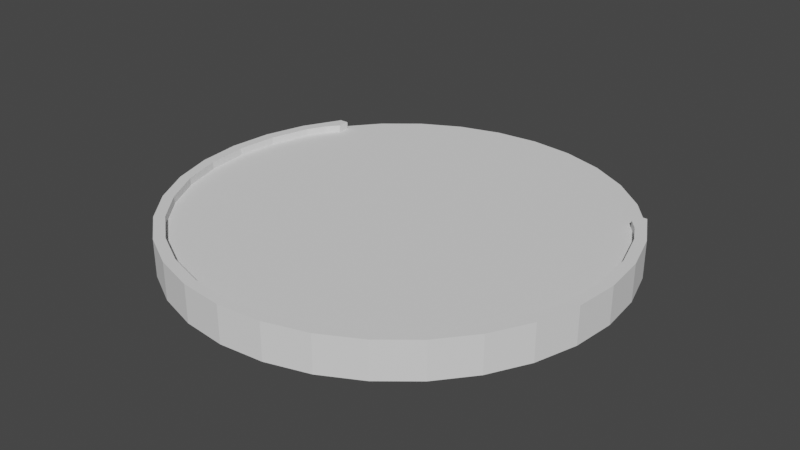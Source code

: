 # Source: RoundEnd.blend  (saved by Blender 3.1.7; exported with 4.5.12 LTS)
import bpy
from mathutils import Matrix  # noqa: F401  (used for matrix-valued properties, if any)

bpy.ops.wm.read_factory_settings(use_empty=True)
scene = bpy.context.scene
scene.name = 'Scene'

# ---- collections
col_collection = bpy.data.collections.new('Collection'); scene.collection.children.link(col_collection)

# ---- world
world_world = bpy.data.worlds.new('World'); scene.world = world_world
world_world.use_nodes = True; world_world.node_tree.nodes.clear()
_N = world_world.node_tree.nodes; _L = world_world.node_tree.links
n0 = _N.new('ShaderNodeOutputWorld'); n0.name = 'World Output'; n0.location = (300, 300)
n1 = _N.new('ShaderNodeBackground'); n1.name = 'Background'; n1.location = (10, 300)
n1.inputs[0].default_value = (0.05088, 0.05088, 0.05088, 1.0)
_L.new(n1.outputs[0], n0.inputs[0])
n0.is_active_output = True
world_world.color = (0.05088, 0.05088, 0.05088)
world_world.use_sun_shadow = False
world_world.sun_shadow_jitter_overblur = 0.0

# ---- meshes
me_cylinder = bpy.data.meshes.new('Cylinder')
me_cylinder.from_pydata([(-6.046e-07, -1.311e-07, -3.0), (0.5853, -1.286e-07, -2.942), (1.148, -1.212e-07, -2.772), (1.667, -1.09e-07, -2.494), (2.121, -9.273e-08, -2.121), (2.494, -7.285e-08, -1.667), (2.772, -5.018e-08, -1.148), (2.772, 0.5, -1.148), (2.942, -2.558e-08, -0.5853), (2.942, 0.5, -0.5853), (3.0, 3.778e-15, -4.381e-07), (3.0, 0.5, -4.6e-07), (2.942, 2.558e-08, 0.5853), (2.942, 0.5, 0.5853), (2.772, 5.018e-08, 1.148), (2.772, 0.5, 1.148), (2.494, 7.285e-08, 1.667), (2.494, 0.5, 1.667), (2.121, 9.273e-08, 2.121), (2.121, 0.5, 2.121), (1.667, 1.09e-07, 2.494), (1.667, 0.5, 2.494), (1.148, 1.212e-07, 2.772), (1.148, 0.5, 2.772), (0.5853, 1.286e-07, 2.942), (0.5853, 0.5, 2.942), (1.822e-07, 1.311e-07, 3.0), (1.822e-07, 0.5, 3.0), (-0.5853, 1.286e-07, 2.942), (-0.5853, 0.5, 2.942), (-1.148, 1.212e-07, 2.772), (-1.148, 0.5, 2.772), (-1.667, 1.09e-07, 2.494), (-1.667, 0.5, 2.494), (-2.121, 9.273e-08, 2.121), (-2.121, 0.5, 2.121), (-2.494, 7.285e-08, 1.667), (-2.494, 0.5, 1.667), (-2.772, 5.018e-08, 1.148), (-2.772, 0.5, 1.148), (-2.942, 2.558e-08, 0.5853), (-2.942, 0.5, 0.5853), (-3.0, -3.518e-15, 4.441e-07), (-3.0, 0.5, 4.222e-07), (-2.942, -2.558e-08, -0.5853), (-2.942, 0.5, -0.5853), (-2.772, -5.018e-08, -1.148), (-2.772, 0.5, -1.148), (-2.494, -7.285e-08, -1.667), (-2.121, -9.273e-08, -2.121), (-1.667, -1.09e-07, -2.494), (-1.148, -1.212e-07, -2.772), (-0.5853, -1.286e-07, -2.942), (2.638, 0.5, -1.093), (2.8, 0.5, -0.557), (2.855, 0.5, -4.388e-07), (2.8, 0.5, 0.557), (2.638, 0.5, 1.093), (2.374, 0.5, 1.586), (2.019, 0.5, 2.019), (1.586, 0.5, 2.374), (1.093, 0.5, 2.638), (0.557, 0.5, 2.8), (1.734e-07, 0.5, 2.855), (-0.557, 0.5, 2.8), (-1.093, 0.5, 2.638), (-1.586, 0.5, 2.374), (-2.019, 0.5, 2.019), (-2.374, 0.5, 1.586), (-2.638, 0.5, 1.093), (-2.8, 0.5, 0.557), (-2.855, 0.5, 4.007e-07), (-2.8, 0.5, -0.557), (-2.638, 0.5, -1.093), (0.557, 0.4, -2.8), (-5.749e-07, 0.4, -2.855), (1.093, 0.4, -2.638), (1.586, 0.4, -2.374), (2.019, 0.4, -2.019), (2.374, 0.4, -1.586), (2.638, 0.4, -1.093), (2.8, 0.4, -0.557), (2.855, 0.4, -4.344e-07), (2.8, 0.4, 0.557), (2.638, 0.4, 1.093), (2.374, 0.4, 1.586), (2.019, 0.4, 2.019), (1.586, 0.4, 2.374), (1.093, 0.4, 2.638), (0.557, 0.4, 2.8), (1.738e-07, 0.4, 2.855), (-0.557, 0.4, 2.8), (-1.093, 0.4, 2.638), (-1.586, 0.4, 2.374), (-2.019, 0.4, 2.019), (-2.374, 0.4, 1.586), (-2.638, 0.4, 1.093), (-2.8, 0.4, 0.557), (-2.855, 0.4, 4.051e-07), (-2.8, 0.4, -0.557), (-2.638, 0.4, -1.093), (-2.374, 0.4, -1.586), (-2.019, 0.4, -2.019), (-1.586, 0.4, -2.374), (-1.093, 0.4, -2.638), (-0.557, 0.4, -2.8), (-6.046e-07, 0.4, -3.0), (0.5853, 0.4, -2.942), (1.148, 0.4, -2.772), (1.667, 0.4, -2.494), (2.121, 0.4, -2.121), (2.494, 0.4, -1.667), (2.5, 0.4, -1.656), (2.5, 0.5, -1.656), (-2.5, 0.5, -1.656), (-2.494, 0.4, -1.667), (-2.5, 0.4, -1.656), (-2.121, 0.4, -2.121), (-1.667, 0.4, -2.494), (-1.148, 0.4, -2.772), (-0.5853, 0.4, -2.942), (-2.5, 0.5, -1.35), (2.5, 0.5, -1.35), (-5.749e-07, 0.4, -2.855), (0.557, 0.4, -2.8), (-2.374, 0.4, -1.586), (-2.019, 0.4, -2.019), (1.093, 0.4, -2.638), (-1.586, 0.4, -2.374), (1.586, 0.4, -2.374), (-1.093, 0.4, -2.638), (2.019, 0.4, -2.019), (-0.557, 0.4, -2.8), (2.374, 0.4, -1.586), (2.5, 0.4, -1.35), (-2.5, 0.4, -1.35), (2.376, 0.4, -1.656), (2.376, 0.5, -1.656), (2.376, 0.5, -1.5), (2.376, 0.4, -1.5), (-2.377, 0.5, -1.656), (-2.377, 0.4, -1.656), (-2.377, 0.5, -1.496), (-2.377, 0.4, -1.496)], [], [(1, 0, 106, 107), (2, 1, 107, 108), (3, 2, 108, 109), (4, 3, 109, 110), (111, 5, 4, 110), (113, 7, 6, 5, 111, 112), (6, 7, 9, 8), (8, 9, 11, 10), (10, 11, 13, 12), (12, 13, 15, 14), (14, 15, 17, 16), (16, 17, 19, 18), (18, 19, 21, 20), (20, 21, 23, 22), (22, 23, 25, 24), (24, 25, 27, 26), (26, 27, 29, 28), (28, 29, 31, 30), (30, 31, 33, 32), (32, 33, 35, 34), (34, 35, 37, 36), (36, 37, 39, 38), (38, 39, 41, 40), (40, 41, 43, 42), (42, 43, 45, 44), (44, 45, 47, 46), (48, 46, 47, 114, 116, 115), (117, 49, 48, 115), (50, 49, 117, 118), (51, 50, 118, 119), (52, 51, 119, 120), (0, 52, 120, 106), (52, 0, 1, 2, 3, 4, 5, 6, 8, 10, 12, 14, 16, 18, 20, 22, 24, 26, 28, 30, 32, 34, 36, 38, 40, 42, 44, 46, 48, 49, 50, 51), (39, 37, 68, 69), (61, 60, 87, 88), (13, 11, 55, 56), (41, 39, 69, 70), (15, 13, 56, 57), (43, 41, 70, 71), (17, 15, 57, 58), (45, 43, 71, 72), (19, 17, 58, 59), (47, 45, 72, 73), (21, 19, 59, 60), (114, 47, 73, 121), (23, 21, 60, 61), (25, 23, 61, 62), (27, 25, 62, 63), (29, 27, 63, 64), (31, 29, 64, 65), (33, 31, 65, 66), (53, 7, 113, 122), (35, 33, 66, 67), (9, 7, 53, 54), (37, 35, 67, 68), (11, 9, 54, 55), (100, 99, 98, 97, 96, 95, 94, 93, 92, 91, 90, 89, 88, 87, 86, 85, 84, 83, 82, 81, 80, 79, 78, 77, 76, 74, 75, 105, 104, 103, 102, 101), (75, 74, 124, 123), (101, 102, 126, 125), (62, 61, 88, 89), (124, 74, 76, 127), (126, 102, 103, 128), (63, 62, 89, 90), (127, 76, 77, 129), (128, 103, 104, 130), (64, 63, 90, 91), (129, 77, 78, 131), (130, 104, 105, 132), (65, 64, 91, 92), (78, 79, 133, 131), (132, 105, 75, 123), (66, 65, 92, 93), (79, 80, 53, 122, 134, 133), (67, 66, 93, 94), (54, 53, 80, 81), (68, 67, 94, 95), (55, 54, 81, 82), (69, 68, 95, 96), (56, 55, 82, 83), (70, 69, 96, 97), (57, 56, 83, 84), (71, 70, 97, 98), (58, 57, 84, 85), (72, 71, 98, 99), (59, 58, 85, 86), (73, 72, 99, 100), (60, 59, 86, 87), (121, 73, 100, 101, 125, 135), (135, 116, 141, 143), (113, 112, 136, 137), (112, 111, 110, 109, 108, 107, 106, 120, 119, 118, 117, 115, 116, 135, 125, 126, 128, 130, 132, 123, 124, 127, 129, 131, 133, 134), (137, 136, 139, 138), (122, 113, 137, 138), (134, 122, 138, 139), (112, 134, 139, 136), (143, 141, 140, 142), (116, 114, 140, 141), (121, 135, 143, 142), (114, 121, 142, 140)])
_uv = me_cylinder.uv_layers.new(name='UVMap')
_uv.uv.foreach_set('vector', [0.9688, 0.5, 1.0, 0.5, 1.0, 0.9, 0.9688, 0.9, 0.9375, 0.5, 0.9688, 0.5, 0.9688, 0.9, 0.9375, 0.9, 0.9062, 0.5, 0.9375, 0.5, 0.9375, 0.9, 0.9062, 0.9, 0.875, 0.5, 0.9062, 0.5, 0.9062, 0.9, 0.875, 0.9, 0.8438, 0.9, 0.8438, 0.5, 0.875, 0.5, 0.875, 0.9, 0.8431, 1.0, 0.8125, 1.0, 0.8125, 0.5, 0.8438, 0.5, 0.8438, 0.9, 0.8431, 0.9, 0.8125, 0.5, 0.8125, 1.0, 0.7812, 1.0, 0.7812, 0.5, 0.7812, 0.5, 0.7812, 1.0, 0.75, 1.0, 0.75, 0.5, 0.75, 0.5, 0.75, 1.0, 0.7188, 1.0, 0.7188, 0.5, 0.7188, 0.5, 0.7188, 1.0, 0.6875, 1.0, 0.6875, 0.5, 0.6875, 0.5, 0.6875, 1.0, 0.6562, 1.0, 0.6562, 0.5, 0.6562, 0.5, 0.6562, 1.0, 0.625, 1.0, 0.625, 0.5, 0.625, 0.5, 0.625, 1.0, 0.5938, 1.0, 0.5938, 0.5, 0.5938, 0.5, 0.5938, 1.0, 0.5625, 1.0, 0.5625, 0.5, 0.5625, 0.5, 0.5625, 1.0, 0.5312, 1.0, 0.5312, 0.5, 0.5312, 0.5, 0.5312, 1.0, 0.5, 1.0, 0.5, 0.5, 0.5, 0.5, 0.5, 1.0, 0.4688, 1.0, 0.4688, 0.5, 0.4688, 0.5, 0.4688, 1.0, 0.4375, 1.0, 0.4375, 0.5, 0.4375, 0.5, 0.4375, 1.0, 0.4062, 1.0, 0.4062, 0.5, 0.4062, 0.5, 0.4062, 1.0, 0.375, 1.0, 0.375, 0.5, 0.375, 0.5, 0.375, 1.0, 0.3438, 1.0, 0.3438, 0.5, 0.3438, 0.5, 0.3438, 1.0, 0.3125, 1.0, 0.3125, 0.5, 0.3125, 0.5, 0.3125, 1.0, 0.2812, 1.0, 0.2812, 0.5, 0.2812, 0.5, 0.2812, 1.0, 0.25, 1.0, 0.25, 0.5, 0.25, 0.5, 0.25, 1.0, 0.2188, 1.0, 0.2188, 0.5, 0.2188, 0.5, 0.2188, 1.0, 0.1875, 1.0, 0.1875, 0.5, 0.1562, 0.5, 0.1875, 0.5, 0.1875, 1.0, 0.1569, 1.0, 0.1569, 0.9, 0.1562, 0.9, 0.125, 0.9, 0.125, 0.5, 0.1562, 0.5, 0.1562, 0.9, 0.09375, 0.5, 0.125, 0.5, 0.125, 0.9, 0.09375, 0.9, 0.0625, 0.5, 0.09375, 0.5, 0.09375, 0.9, 0.0625, 0.9, 0.03125, 0.5, 0.0625, 0.5, 0.0625, 0.9, 0.03125, 0.9, 0.0, 0.5, 0.03125, 0.5, 0.03125, 0.9, 0.0, 0.9, 0.7032, 0.4854, 0.75, 0.49, 0.7968, 0.4854, 0.8418, 0.4717, 0.8833, 0.4496, 0.9197, 0.4197, 0.9496, 0.3833, 0.9717, 0.3418, 0.9854, 0.2968, 0.99, 0.25, 0.9854, 0.2032, 0.9717, 0.1582, 0.9496, 0.1167, 0.9197, 0.08029, 0.8833, 0.05045, 0.8418, 0.02827, 0.7968, 0.01461, 0.75, 0.01, 0.7032, 0.01461, 0.6582, 0.02827, 0.6167, 0.05045, 0.5803, 0.08029, 0.5504, 0.1167, 0.5283, 0.1582, 0.5146, 0.2032, 0.51, 0.25, 0.5146, 0.2968, 0.5283, 0.3418, 0.5504, 0.3833, 0.5803, 0.4197, 0.6167, 0.4496, 0.6582, 0.4717, 0.3125, 1.0, 0.3438, 1.0, 0.3438, 1.0, 0.3125, 1.0, 0.5625, 1.0, 0.5938, 1.0, 0.5938, 1.0, 0.5625, 1.0, 0.7188, 1.0, 0.75, 1.0, 0.75, 1.0, 0.7188, 1.0, 0.2812, 1.0, 0.3125, 1.0, 0.3125, 1.0, 0.2812, 1.0, 0.6875, 1.0, 0.7188, 1.0, 0.7188, 1.0, 0.6875, 1.0, 0.25, 1.0, 0.2812, 1.0, 0.2812, 1.0, 0.25, 1.0, 0.6562, 1.0, 0.6875, 1.0, 0.6875, 1.0, 0.6562, 1.0, 0.2188, 1.0, 0.25, 1.0, 0.25, 1.0, 0.2188, 1.0, 0.625, 1.0, 0.6562, 1.0, 0.6562, 1.0, 0.625, 1.0, 0.1875, 1.0, 0.2188, 1.0, 0.2188, 1.0, 0.1875, 1.0, 0.5938, 1.0, 0.625, 1.0, 0.625, 1.0, 0.5938, 1.0, 0.1569, 1.0, 0.1875, 1.0, 0.1875, 1.0, 0.1712, 1.0, 0.5625, 1.0, 0.5938, 1.0, 0.5938, 1.0, 0.5625, 1.0, 0.5312, 1.0, 0.5625, 1.0, 0.5625, 1.0, 0.5312, 1.0, 0.5, 1.0, 0.5312, 1.0, 0.5312, 1.0, 0.5, 1.0, 0.4688, 1.0, 0.5, 1.0, 0.5, 1.0, 0.4688, 1.0, 0.4375, 1.0, 0.4688, 1.0, 0.4688, 1.0, 0.4375, 1.0, 0.4062, 1.0, 0.4375, 1.0, 0.4375, 1.0, 0.4062, 1.0, 0.8125, 1.0, 0.8125, 1.0, 0.8431, 1.0, 0.8288, 1.0, 0.375, 1.0, 0.4062, 1.0, 0.4062, 1.0, 0.375, 1.0, 0.7812, 1.0, 0.8125, 1.0, 0.8125, 1.0, 0.7812, 1.0, 0.3438, 1.0, 0.375, 1.0, 0.375, 1.0, 0.3438, 1.0, 0.75, 1.0, 0.7812, 1.0, 0.7812, 1.0, 0.75, 1.0, 0.02827, 0.3418, 0.01461, 0.2968, 0.01, 0.25, 0.01461, 0.2032, 0.02827, 0.1582, 0.05045, 0.1167, 0.08029, 0.08029, 0.1167, 0.05045, 0.1582, 0.02827, 0.2032, 0.01461, 0.25, 0.01, 0.2968, 0.01461, 0.3418, 0.02827, 0.3833, 0.05045, 0.4197, 0.08029, 0.4496, 0.1167, 0.4717, 0.1582, 0.4854, 0.2032, 0.49, 0.25, 0.4854, 0.2968, 0.4717, 0.3418, 0.4496, 0.3833, 0.4197, 0.4197, 0.3833, 0.4496, 0.3418, 0.4717, 0.2968, 0.4854, 0.25, 0.49, 0.2032, 0.4854, 0.1582, 0.4717, 0.1167, 0.4496, 0.08029, 0.4197, 0.05045, 0.3833, 1.0, 1.0, 0.9688, 1.0, 0.9688, 1.0, 1.0, 1.0, 0.1562, 1.0, 0.125, 1.0, 0.125, 1.0, 0.1562, 1.0, 0.5312, 1.0, 0.5625, 1.0, 0.5625, 1.0, 0.5312, 1.0, 0.9688, 1.0, 0.9688, 1.0, 0.9375, 1.0, 0.9375, 1.0, 0.125, 1.0, 0.125, 1.0, 0.09375, 1.0, 0.09375, 1.0, 0.5, 1.0, 0.5312, 1.0, 0.5312, 1.0, 0.5, 1.0, 0.9375, 1.0, 0.9375, 1.0, 0.9062, 1.0, 0.9062, 1.0, 0.09375, 1.0, 0.09375, 1.0, 0.0625, 1.0, 0.0625, 1.0, 0.4688, 1.0, 0.5, 1.0, 0.5, 1.0, 0.4688, 1.0, 0.9062, 1.0, 0.9062, 1.0, 0.875, 1.0, 0.875, 1.0, 0.0625, 1.0, 0.0625, 1.0, 0.03125, 1.0, 0.03125, 1.0, 0.4375, 1.0, 0.4688, 1.0, 0.4688, 1.0, 0.4375, 1.0, 0.875, 1.0, 0.8438, 1.0, 0.8438, 1.0, 0.875, 1.0, 0.03125, 1.0, 0.03125, 1.0, 0.0, 1.0, 0.0, 1.0, 0.4062, 1.0, 0.4375, 1.0, 0.4375, 1.0, 0.4062, 1.0, 0.8438, 1.0, 0.8125, 1.0, 0.8125, 1.0, 0.8288, 1.0, 0.8288, 1.0, 0.8438, 1.0, 0.375, 1.0, 0.4062, 1.0, 0.4062, 1.0, 0.375, 1.0, 0.7812, 1.0, 0.8125, 1.0, 0.8125, 1.0, 0.7812, 1.0, 0.3438, 1.0, 0.375, 1.0, 0.375, 1.0, 0.3438, 1.0, 0.75, 1.0, 0.7812, 1.0, 0.7812, 1.0, 0.75, 1.0, 0.3125, 1.0, 0.3438, 1.0, 0.3438, 1.0, 0.3125, 1.0, 0.7188, 1.0, 0.75, 1.0, 0.75, 1.0, 0.7188, 1.0, 0.2812, 1.0, 0.3125, 1.0, 0.3125, 1.0, 0.2812, 1.0, 0.6875, 1.0, 0.7188, 1.0, 0.7188, 1.0, 0.6875, 1.0, 0.25, 1.0, 0.2812, 1.0, 0.2812, 1.0, 0.25, 1.0, 0.6562, 1.0, 0.6875, 1.0, 0.6875, 1.0, 0.6562, 1.0, 0.2188, 1.0, 0.25, 1.0, 0.25, 1.0, 0.2188, 1.0, 0.625, 1.0, 0.6562, 1.0, 0.6562, 1.0, 0.625, 1.0, 0.1875, 1.0, 0.2188, 1.0, 0.2188, 1.0, 0.1875, 1.0, 0.5938, 1.0, 0.625, 1.0, 0.625, 1.0, 0.5938, 1.0, 0.1712, 1.0, 0.1875, 1.0, 0.1875, 1.0, 0.1562, 1.0, 0.1562, 1.0, 0.1712, 1.0, 0.125, 0.6596, 0.125, 0.6443, 0.125, 0.6443, 0.125, 0.6596, 0.8431, 1.0, 0.8431, 0.9, 0.8431, 0.9, 0.8431, 1.0, 0.375, 0.6443, 0.3747, 0.6437, 0.3561, 0.621, 0.3333, 0.6024, 0.3074, 0.5885, 0.2793, 0.58, 0.25, 0.5771, 0.2207, 0.58, 0.1926, 0.5885, 0.1667, 0.6024, 0.1439, 0.621, 0.1253, 0.6437, 0.125, 0.6443, 0.125, 0.6596, 0.1313, 0.6478, 0.1491, 0.6261, 0.1707, 0.6084, 0.1954, 0.5952, 0.2222, 0.5871, 0.25, 0.5843, 0.2778, 0.5871, 0.3046, 0.5952, 0.3293, 0.6084, 0.3509, 0.6261, 0.3687, 0.6478, 0.375, 0.6596, 0.425, 0.6443, 0.375, 0.6443, 0.375, 0.6596, 0.425, 0.6596, 0.8288, 1.0, 0.8431, 1.0, 0.8431, 1.0, 0.8288, 1.0, 0.8288, 1.0, 0.8288, 1.0, 0.8288, 1.0, 0.8288, 1.0, 0.375, 0.6443, 0.375, 0.6596, 0.375, 0.6596, 0.375, 0.6443, 0.375, 0.09042, 0.375, 0.1057, 0.425, 0.1057, 0.425, 0.09042, 0.1569, 0.9, 0.1569, 1.0, 0.1569, 1.0, 0.1569, 0.9, 0.1712, 1.0, 0.1712, 1.0, 0.1712, 1.0, 0.1712, 1.0, 0.1569, 1.0, 0.1712, 1.0, 0.1712, 1.0, 0.1569, 1.0])
me_cylinder.use_remesh_fix_poles = True
me_cylinder.use_remesh_preserve_attributes = False
me_cylinder.update()

# ---- objects
ob_cylinder = bpy.data.objects.new('Cylinder', me_cylinder)

# ---- transforms, parenting, visibility, modifiers, constraints
ob_cylinder.location = (8.009e-08, -4.47e-08, 0.0)
ob_cylinder.rotation_euler = (1.571, 0.0, 0.0)

# ---- collection membership
col_collection.objects.link(ob_cylinder)

# ---- scene / render settings (as saved in the file)
scene.frame_start = 1; scene.frame_end = 250; scene.frame_set(1)
scene.render.engine = 'CYCLES'
scene.cycles.sampling_pattern = 'TABULATED_SOBOL'
scene.cycles.use_light_tree = False
scene.view_settings.view_transform = 'Filmic'
bpy.context.view_layer.update()

# ---- added for rendering (the .blend has no active camera and no usable light): camera, sun
cam_auto = bpy.data.cameras.new('AutoCamera')
cam_auto.lens = 50.0
cam_auto.sensor_width = 36.0
cam_auto.clip_end = 1000.0
ob_auto_camera = bpy.data.objects.new('AutoCamera', cam_auto)
scene.collection.objects.link(ob_auto_camera)
ob_auto_camera.location = (7.86441, -9.43729, 6.54153)
ob_auto_camera.rotation_euler = (1.09748, -7.21219e-08, 0.694738)
scene.camera = ob_auto_camera
light_auto_sun = bpy.data.lights.new('AutoSun', 'SUN')
light_auto_sun.energy = 3.0
light_auto_sun.angle = 0.0523599
ob_auto_sun = bpy.data.objects.new('AutoSun', light_auto_sun)
scene.collection.objects.link(ob_auto_sun)
ob_auto_sun.rotation_euler = (0.872665, 0.174533, 0.523599)
bpy.context.view_layer.update()
